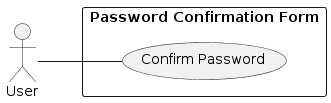

The diagram above was rendered by PlantUML. Its source (embedded in the PNG):
@startuml
left to right direction
skinparam packageStyle rectangle

actor User as User
rectangle "Password Confirmation Form" {
  User -- (Confirm Password)
}
@enduml